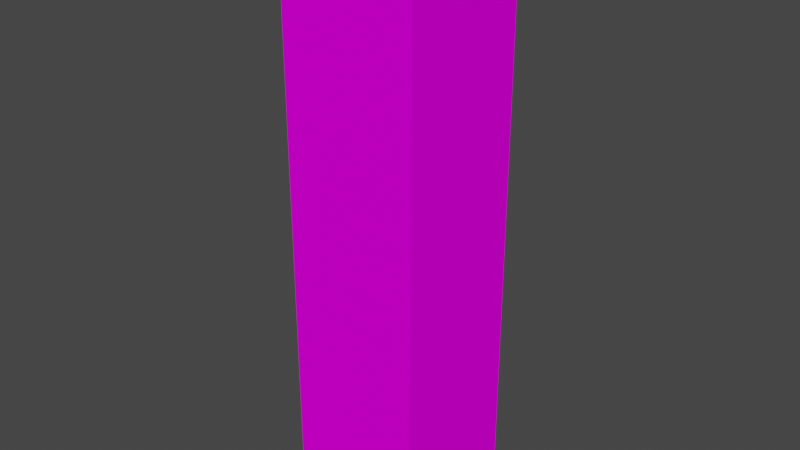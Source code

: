 # Source: todoJunto.blend  (saved by Blender 3.2.14; exported with 4.5.12 LTS)
import bpy
from mathutils import Matrix  # noqa: F401  (used for matrix-valued properties, if any)

bpy.ops.wm.read_factory_settings(use_empty=True)
scene = bpy.context.scene
scene.name = 'Scene'

# ---- collections
col_collection = bpy.data.collections.new('Collection'); scene.collection.children.link(col_collection)

# ---- images (referenced by path relative to the original .blend; pixels are not part of the script)
import os
ASSET_DIR = os.environ.get("B2B_ASSET_DIR", "")  # directory of the original .blend (textures are referenced by path, not embedded)
HERE = os.path.dirname(os.path.abspath(__file__))  # packed textures are extracted next to this script under _unpacked/

def load_image(name, relpath, width, height, colorspace="sRGB"):
    """Load a texture the original file referenced (path relative to the .blend, or extracted next to this script)."""
    p = next((c for c in (os.path.join(HERE, relpath), os.path.join(ASSET_DIR, relpath)) if relpath and os.path.exists(c)), "")
    if p:
        img = bpy.data.images.load(p, check_existing=True)
        img.name = name
    else:  # same state as the original file: an image datablock whose file is absent (Cycles renders it pink)
        img = bpy.data.images.new(name, width, height)
        img.source = "FILE"
        img.filepath = "//" + (relpath or name)
    img.colorspace_settings.name = colorspace
    return img
img_basecolor = load_image('BaseColor', 'BaseColor.png', 1024, 1024, 'sRGB')

# ---- materials (node trees are filled in below, after node groups)
mat_madera = bpy.data.materials.new('Madera')
mat_madera.use_transparent_shadow = False

# ---- material node trees
mat_madera.use_nodes = True; mat_madera.node_tree.nodes.clear()
_N = mat_madera.node_tree.nodes; _L = mat_madera.node_tree.links
n0 = _N.new('ShaderNodeBsdfPrincipled'); n0.name = 'Principled BSDF'; n0.location = (10, 300)
n0.distribution = 'GGX'
n0.subsurface_method = 'BURLEY'
n0.inputs[2].default_value = 0.0
n0.inputs[3].default_value = 1.45
n0.inputs[13].default_value = 0.0
n0.inputs[27].default_value = (0.0, 0.0, 0.0, 1.0)
n0.inputs[28].default_value = 1.0
n1 = _N.new('ShaderNodeOutputMaterial'); n1.name = 'Material Output'; n1.location = (300, 300)
n2 = _N.new('ShaderNodeTexImage'); n2.name = 'Image Texture'; n2.location = (-385, 207)
n2.image = img_basecolor
_L.new(n0.outputs[0], n1.inputs[0])
_L.new(n2.outputs[0], n0.inputs[0])
n1.is_active_output = True

# ---- world
world_world = bpy.data.worlds.new('World'); scene.world = world_world
world_world.use_nodes = True; world_world.node_tree.nodes.clear()
_N = world_world.node_tree.nodes; _L = world_world.node_tree.links
n0 = _N.new('ShaderNodeOutputWorld'); n0.name = 'World Output'; n0.location = (300, 300)
n1 = _N.new('ShaderNodeBackground'); n1.name = 'Background'; n1.location = (10, 300)
n1.inputs[0].default_value = (0.05088, 0.05088, 0.05088, 1.0)
_L.new(n1.outputs[0], n0.inputs[0])
n0.is_active_output = True
world_world.color = (0.05088, 0.05088, 0.05088)
world_world.use_sun_shadow = False
world_world.sun_shadow_jitter_overblur = 0.0

# ---- meshes
me_cube = bpy.data.meshes.new('Cube')
me_cube.from_pydata([(2.753, 2.751, 8.5), (2.753, 2.751, -8.5), (2.753, -2.751, 8.5), (2.753, -2.751, -8.5), (-2.753, 2.751, 8.5), (-2.753, 2.751, -8.5), (-2.753, -2.751, 8.5), (-2.753, -2.751, -8.5)], [], [(0, 4, 6, 2), (3, 2, 6, 7), (7, 6, 4, 5), (5, 1, 3, 7), (1, 0, 2, 3), (5, 4, 0, 1)])
_uv = me_cube.uv_layers.new(name='UVMap')
_uv.uv.foreach_set('vector', [0.393, 0.9999, 0.393, 0.8034, 0.5894, 0.8034, 0.5894, 0.9999, 0.786, 0.1966, 0.786, 0.8034, 0.5894, 0.8034, 0.5894, 0.1966, 0.5894, 0.1966, 0.5894, 0.8034, 0.393, 0.8034, 0.393, 0.1966, 0.393, 0.1966, 0.393, 8.864e-05, 0.5894, 8.869e-05, 0.5894, 0.1966, 0.1965, 0.1966, 0.1965, 0.8034, 8.864e-05, 0.8034, 8.864e-05, 0.1966, 0.393, 0.1966, 0.393, 0.8034, 0.1965, 0.8034, 0.1965, 0.1966])
me_cube.materials.append(mat_madera)
me_cube.use_mirror_vertex_groups = False
me_cube.update()
me_cube_cell_014 = bpy.data.meshes.new('Cube_cell.014')
me_cube_cell_014.from_pydata([(1.287, 2.701, 4.594), (-2.218, 1.814, 2.974), (1.287, -2.047, 4.594), (1.287, -3.442, 2.797), (-2.633, 2.701, 3.338), (1.287, -3.445, 2.793), (-2.642, 2.701, 3.323), (1.287, -3.376, -4.383), (1.287, -3.373, -4.39), (-0.838, 2.701, -5.977), (1.287, -2.335, -6.534), (1.287, 2.701, -7.723), (-1.966, 2.701, 4.594), (1.287, -2.047, 4.594), (1.287, -3.442, 2.797), (1.287, -3.445, 2.793), (1.287, -3.376, -4.383), (1.287, -3.373, -4.39), (-0.838, 2.701, -5.977), (1.287, 2.701, -7.723), (-2.633, 2.701, 3.338), (-2.642, 2.701, 3.323), (-1.966, 2.701, 4.594), (1.287, -2.335, -6.534)], [], [(1, 15, 3, 20, 21), (15, 1, 16), (23, 17, 16, 1, 21, 18), (18, 19, 23), (13, 0, 22), (11, 0, 13, 14, 5, 7, 8, 10), (4, 22, 0, 11, 9, 6), (2, 12, 20, 3)])
_k = set([(2, 3), (2, 12), (3, 15), (4, 6), (4, 22), (5, 7), (5, 14), (6, 9), (7, 8), (8, 10), (9, 11), (10, 11), (12, 20), (13, 14), (13, 22), (15, 16), (16, 17), (17, 23), (18, 19), (18, 21), (19, 23), (20, 21)])
me_cube_cell_014.attributes.new('sharp_edge', 'BOOLEAN', 'EDGE').data.foreach_set('value', [ (min(e.vertices), max(e.vertices)) in _k for e in me_cube_cell_014.edges])
_uv = me_cube_cell_014.uv_layers.new(name='UVMap')
_uv.uv.foreach_set('vector', [1.0, 0.0, 1.0, 0.9859, 0.9874, 0.9874, 0.007988, 0.007988, 0.05344, 0.0, 0.9859, 0.9859, 0.0, 0.0, 0.986, 0.0, 0.9772, 0.0, 1.0, 0.9876, 0.986, 0.986, 0.0, 0.0, 0.9466, 0.0, 0.009626, 0.0, 0.009626, 0.009626, 0.977, 0.009644, 0.9772, 0.9772, 0.5263, 0.9999, 0.393, 0.9999, 0.393, 0.9086, 0.1965, 0.5543, 0.1965, 0.8034, 0.06328, 0.8034, 0.02414, 0.767, 0.02404, 0.7669, 0.02598, 0.6218, 0.02607, 0.6217, 0.0552, 0.5783, 0.3066, 0.778, 0.2878, 0.8034, 0.1965, 0.8034, 0.1965, 0.5543, 0.2562, 0.5896, 0.3068, 0.7777, 0.0305, 0.018, 0.04865, 0.01037, 1.0, 0.007988, 1.0, 0.9874])
me_cube_cell_014.materials.append(mat_madera)
me_cube_cell_014.update()
me_cube_cell_015 = bpy.data.meshes.new('Cube_cell.015')
me_cube_cell_015.from_pydata([(2.803, 4.199, -2.264), (-4.197, 4.199, -2.264), (-4.197, -2.801, -2.264), (2.776, -2.801, -2.264), (2.803, -2.801, -2.253), (2.803, -2.792, -2.264), (-4.197, -2.801, 1.363), (2.803, -2.801, 3.162), (2.803, 4.199, 5.423), (-4.197, 4.199, 3.624), (2.776, -2.801, -2.264), (2.803, -2.801, -2.253), (2.803, -2.792, -2.264), (-4.197, -2.801, 1.363), (2.803, -2.801, 3.162), (2.803, 4.199, 5.423), (-4.197, 4.199, 3.624)], [], [(12, 11, 3), (13, 2, 10, 4, 14), (1, 2, 13, 16), (1, 0, 5, 10, 2), (5, 0, 15, 14, 4), (0, 1, 16, 15), (9, 6, 7, 8)])
_k = set([(3, 11), (3, 12), (4, 5), (4, 10), (5, 10), (6, 7), (6, 9), (7, 8), (8, 9), (11, 12), (13, 14), (13, 16), (14, 15), (15, 16)])
me_cube_cell_015.attributes.new('sharp_edge', 'BOOLEAN', 'EDGE').data.foreach_set('value', [ (min(e.vertices), max(e.vertices)) in _k for e in me_cube_cell_015.edges])
_uv = me_cube_cell_015.uv_layers.new(name='UVMap')
_uv.uv.foreach_set('vector', [0.4845, 0.1435, 0.5594, 0.1436, 0.5592, 0.2187, 0.5894, 0.27, 0.5894, 0.1966, 0.7852, 0.1966, 0.786, 0.1968, 0.786, 0.3064, 0.393, 0.1966, 0.5894, 0.1966, 0.5894, 0.27, 0.393, 0.3157, 0.393, 0.1966, 0.393, 8.864e-05, 0.5892, 8.869e-05, 0.5894, 0.000825, 0.5894, 0.1966, 0.0003274, 0.1966, 0.1965, 0.1966, 0.1965, 0.3521, 8.864e-05, 0.3064, 8.864e-05, 0.1968, 0.1965, 0.1966, 0.393, 0.1966, 0.393, 0.3157, 0.1965, 0.3521, 0.993, 0.007022, 0.993, 1.965e-05, 0.9929, 0.9859, 0.007104, 8.696e-05])
me_cube_cell_015.materials.append(mat_madera)
me_cube_cell_015.update()
me_cube_cell_006 = bpy.data.meshes.new('Cube_cell.006')
me_cube_cell_006.from_pydata([(3.605, -3.974, 0.5763), (-3.395, 3.026, 0.5763), (0.09767, 2.138, -1.042), (-0.9591, -3.974, 0.5763), (-3.395, 0.3048, 0.5763), (-3.395, 2.225, 0.1861), (3.605, -3.123, -1.225), (0.3494, 3.026, 0.5763), (3.605, -1.727, 0.5763), (3.605, -3.974, -1.051), (-3.395, 3.026, 0.3682), (-0.326, 3.026, -0.6941), (0.3494, 3.026, 0.5763), (3.605, -1.727, 0.5763), (-0.9591, -3.974, 0.5763), (3.605, -3.974, -1.051), (-3.395, 3.026, 0.3682), (-0.326, 3.026, -0.6941), (3.605, -3.123, -1.225), (-3.395, 0.3048, 0.5763), (-3.395, 2.225, 0.1861)], [], [(2, 18, 15, 14, 4, 20), (13, 18, 2, 11, 7), (1, 19, 3, 0, 8, 12), (9, 0, 3), (5, 19, 1, 16), (9, 6, 8, 0), (16, 1, 12, 17), (2, 20, 10, 11)])
_k = set([(3, 9), (3, 19), (4, 14), (4, 20), (5, 16), (5, 19), (6, 8), (6, 9), (7, 11), (7, 13), (8, 12), (10, 11), (10, 20), (12, 17), (13, 18), (14, 15), (15, 18), (16, 17)])
me_cube_cell_006.attributes.new('sharp_edge', 'BOOLEAN', 'EDGE').data.foreach_set('value', [ (min(e.vertices), max(e.vertices)) in _k for e in me_cube_cell_006.edges])
_uv = me_cube_cell_006.uv_layers.new(name='UVMap')
_uv.uv.foreach_set('vector', [0.0, 0.0, 0.9859, 0.0, 0.07169, 0.06102, 0.9732, 0.006786, 0.9377, 0.9235, 0.01418, 0.0, 0.9849, 0.02718, 0.9859, 0.9859, 1.0, 1.0, 0.05362, 0.05362, 0.9748, 0.004273, 0.393, 0.8034, 0.4694, 0.8034, 0.5894, 0.8718, 0.5894, 0.9999, 0.5264, 0.9999, 0.393, 0.9085, 0.786, 0.7705, 0.786, 0.8034, 0.6578, 0.8034, 0.4155, 0.7955, 0.4694, 0.8034, 0.393, 0.8034, 0.393, 0.7992, 8.864e-05, 0.7705, 0.02397, 0.767, 0.06315, 0.8034, 8.864e-05, 0.8034, 0.393, 0.7992, 0.393, 0.8034, 0.2879, 0.8034, 0.3069, 0.7777, 1.0, 0.0, 1.0, 0.9858, 0.9838, 0.9254, 0.05362, 0.0])
me_cube_cell_006.materials.append(mat_madera)
me_cube_cell_006.update()
me_cube_cell_009 = bpy.data.meshes.new('Cube_cell.009')
me_cube_cell_009.from_pydata([(0.8861, 3.304, 6.236), (3.013, -1.735, 5.679), (-3.987, -3.696, 3.473), (3.013, -3.696, 5.252), (3.013, 3.304, 4.489), (-3.987, 3.304, 4.997), (-3.987, 3.304, -7.301), (-3.987, -3.696, -9.562), (3.013, -3.696, -7.763), (3.013, 3.304, -5.501), (-3.987, -3.696, 3.473), (3.013, -3.696, 5.252), (3.013, -1.735, 5.679), (3.013, 3.304, 4.489), (0.8861, 3.304, 6.236), (-3.987, 3.304, 4.997), (-3.987, 3.304, -7.301), (-3.987, -3.696, -9.562), (3.013, -3.696, -7.763), (3.013, 3.304, -5.501)], [], [(18, 17, 16, 19), (13, 14, 12), (15, 10, 11, 12, 14), (8, 3, 2, 7), (2, 5, 6, 7), (1, 3, 8, 9, 4), (0, 4, 9, 6, 5)])
_k = set([(0, 4), (0, 5), (1, 3), (1, 4), (2, 3), (2, 5), (6, 7), (6, 9), (7, 8), (8, 9), (10, 11), (10, 15), (11, 12), (12, 13), (13, 14), (14, 15), (16, 17), (16, 19), (17, 18), (18, 19)])
me_cube_cell_009.attributes.new('sharp_edge', 'BOOLEAN', 'EDGE').data.foreach_set('value', [ (min(e.vertices), max(e.vertices)) in _k for e in me_cube_cell_009.edges])
_uv = me_cube_cell_009.uv_layers.new(name='UVMap')
_uv.uv.foreach_set('vector', [0.993, 0.007104, 0.993, 0.9929, 0.01414, 0.007044, 0.007093, 0.007004, 0.03218, 0.009611, 1.0, 0.009694, 1.0, 0.9772, 0.0172, 0.01011, 0.993, 0.002199, 0.9929, 0.988, 0.02282, 0.0, 0.9903, 0.0, 0.786, 0.3064, 0.786, 0.5696, 0.5894, 0.5336, 0.5894, 0.27, 0.5894, 0.5336, 0.393, 0.5645, 0.393, 0.3157, 0.5894, 0.27, 0.05511, 0.5783, 8.864e-05, 0.5696, 8.864e-05, 0.3064, 0.1965, 0.3521, 0.1965, 0.5542, 0.2562, 0.5895, 0.1965, 0.5542, 0.1965, 0.3521, 0.393, 0.3157, 0.393, 0.5645])
me_cube_cell_009.materials.append(mat_madera)
me_cube_cell_009.update()
me_cube_cell_010 = bpy.data.meshes.new('Cube_cell.010')
me_cube_cell_010.from_pydata([(0.471, 2.084, 4.836), (-3.021, -4.029, -1.377), (3.979, -4.029, -3.63), (-3.021, 2.171, 6.064), (3.979, -3.108, -2.525), (1.851, 2.971, -4.116), (3.979, -2.07, -4.673), (-3.021, 2.186, 6.068), (0.04782, 2.971, 5.184), (-0.1599, 2.971, 5.256), (-3.021, 2.971, 6.245), (-3.021, -4.029, -6.878), (-3.021, 2.971, -5.354), (3.979, -4.029, -5.1), (-3.021, -4.029, -1.377), (3.979, -4.029, -3.63), (3.979, -3.108, -2.525), (3.979, -2.07, -4.673), (-3.021, 2.171, 6.064), (-3.021, 2.186, 6.068), (-0.1599, 2.971, 5.256), (-3.021, 2.971, 6.245), (-3.021, -4.029, -6.878), (-3.021, 2.971, -5.354), (3.979, -4.029, -5.1), (0.04782, 2.971, 5.184), (1.851, 2.971, -4.116)], [], [(24, 11, 23, 26, 17), (16, 0, 18, 14, 15), (19, 18, 0, 25, 20), (20, 21, 19), (26, 25, 0, 16, 17), (13, 2, 1, 22), (22, 1, 3, 7, 10, 12), (4, 2, 13, 6), (12, 10, 9, 8, 5)])
_k = set([(1, 2), (1, 3), (2, 4), (3, 7), (4, 6), (5, 8), (5, 12), (6, 13), (7, 10), (8, 9), (9, 10), (11, 23), (11, 24), (12, 22), (13, 22), (14, 15), (14, 18), (15, 16), (16, 17), (17, 24), (18, 19), (19, 21), (20, 21), (20, 25), (23, 26), (25, 26)])
me_cube_cell_010.attributes.new('sharp_edge', 'BOOLEAN', 'EDGE').data.foreach_set('value', [ (min(e.vertices), max(e.vertices)) in _k for e in me_cube_cell_010.edges])
_uv = me_cube_cell_010.uv_layers.new(name='UVMap')
_uv.uv.foreach_set('vector', [0.9736, 0.007058, 0.9949, 0.9878, 0.00898, 0.001896, 1.0, 0.009527, 1.0, 0.9772, 0.9858, 0.9858, 0.0, 0.0, 0.9859, 0.0, 0.993, 0.986, 0.06282, 0.007061, 1.0, 0.9839, 0.9859, 0.9859, 0.0, 0.0, 0.9462, 0.0, 1.0, 0.05935, 0.05935, 0.05935, 0.9839, 0.05941, 0.9839, 0.9839, 0.9905, 0.0, 1.0, 0.05377, 1.0, 0.0, 1.0, 0.9858, 0.02279, 0.0, 0.786, 0.5697, 0.786, 0.5994, 0.5894, 0.645, 0.5894, 0.5337, 0.5894, 0.5337, 0.5894, 0.645, 0.4155, 0.7955, 0.4151, 0.7955, 0.393, 0.7991, 0.393, 0.5645, 0.02592, 0.6217, 8.864e-05, 0.5994, 8.864e-05, 0.5697, 0.05505, 0.5783, 0.393, 0.5645, 0.393, 0.7991, 0.3127, 0.7791, 0.3069, 0.7777, 0.2563, 0.5896])
me_cube_cell_010.materials.append(mat_madera)
me_cube_cell_010.update()
me_cube_cell_011 = bpy.data.meshes.new('Cube_cell.011')
me_cube_cell_011.from_pydata([(-3.392, -1.834, 3.234), (0.1004, 4.276, 1.614), (3.608, -1.834, 1.604), (3.608, -1.834, -6.849), (-3.392, -1.834, -4.597), (3.608, -0.9157, -5.746), (3.608, -0.9847, 1.431), (-3.392, 4.363, 2.842), (-0.9604, -1.834, 3.234), (-3.392, 2.434, 3.234), (3.608, -1.834, -6.849), (-3.392, -1.834, -4.597), (3.608, -0.9157, -5.746), (3.608, -0.9847, 1.431), (3.608, -1.834, 1.604), (-0.9604, -1.834, 3.234), (-3.392, 4.363, 2.842), (-3.392, 2.434, 3.234)], [], [(10, 11, 16, 1, 12), (12, 1, 13), (15, 14, 13, 1, 16, 17), (9, 0, 8), (2, 8, 0, 4, 3), (4, 0, 9, 7), (6, 2, 3, 5)])
_k = set([(2, 6), (2, 8), (3, 4), (3, 5), (4, 7), (5, 6), (7, 9), (8, 9), (10, 11), (10, 12), (11, 16), (12, 13), (13, 14), (14, 15), (15, 17), (16, 17)])
me_cube_cell_011.attributes.new('sharp_edge', 'BOOLEAN', 'EDGE').data.foreach_set('value', [ (min(e.vertices), max(e.vertices)) in _k for e in me_cube_cell_011.edges])
_uv = me_cube_cell_011.uv_layers.new(name='UVMap')
_uv.uv.foreach_set('vector', [0.993, 0.9367, 0.01093, 0.003292, 0.01404, 0.0, 1.0, 0.0, 1.0, 0.9859, 0.9859, 0.9859, 0.0, 0.0, 0.9861, 0.0, 0.9954, 0.02615, 0.9399, 0.9293, 0.9861, 0.9861, 0.0, 0.0, 0.986, 0.0, 0.8821, 0.02116, 0.4697, 0.8034, 0.5894, 0.8034, 0.5894, 0.8717, 0.786, 0.7704, 0.6577, 0.8034, 0.5894, 0.8034, 0.5894, 0.645, 0.786, 0.5995, 0.5894, 0.645, 0.5894, 0.8034, 0.4697, 0.8034, 0.4156, 0.7955, 0.02393, 0.7669, 8.864e-05, 0.7704, 8.864e-05, 0.5995, 0.02586, 0.6218])
me_cube_cell_011.materials.append(mat_madera)
me_cube_cell_011.update()
me_cube_cell_012 = bpy.data.meshes.new('Cube_cell.012')
me_cube_cell_012.from_pydata([(0.00458, -0.001493, -0.001955), (-0.01374, -0.001493, -0.001955), (0.00458, -0.001493, 0.005864), (0.00458, 0.004479, -0.001955), (-0.01374, -0.001493, -0.001955), (0.00458, -0.001493, 0.005864), (0.00458, 0.004479, -0.001955)], [], [(5, 3, 1), (4, 0, 2), (0, 4, 6), (2, 0, 6)])
_k = set([(1, 3), (1, 5), (2, 4), (2, 6), (3, 5), (4, 6)])
me_cube_cell_012.attributes.new('sharp_edge', 'BOOLEAN', 'EDGE').data.foreach_set('value', [ (min(e.vertices), max(e.vertices)) in _k for e in me_cube_cell_012.edges])
_uv = me_cube_cell_012.uv_layers.new(name='UVMap')
_uv.uv.foreach_set('vector', [0.6008, 0.1478, 0.6551, 0.1478, 0.6548, 0.2015, 0.7855, 0.1966, 0.786, 0.1966, 0.786, 0.1968, 0.5894, 8.869e-05, 0.5894, 0.000603, 0.5893, 8.869e-05, 8.864e-05, 0.1968, 8.864e-05, 0.1966, 0.0002562, 0.1966])
me_cube_cell_012.materials.append(mat_madera)
me_cube_cell_012.update()

# ---- objects
ob_cube = bpy.data.objects.new('Cube', me_cube)
ob_cube_cell = bpy.data.objects.new('Cube_cell', me_cube_cell_014)
ob_cube_cell_001 = bpy.data.objects.new('Cube_cell.001', me_cube_cell_015)
ob_cube_cell_002 = bpy.data.objects.new('Cube_cell.002', me_cube_cell_006)
ob_cube_cell_003 = bpy.data.objects.new('Cube_cell.003', me_cube_cell_009)
ob_cube_cell_004 = bpy.data.objects.new('Cube_cell.004', me_cube_cell_010)
ob_cube_cell_005 = bpy.data.objects.new('Cube_cell.005', me_cube_cell_011)
ob_cube_cell_006 = bpy.data.objects.new('Cube_cell.006', me_cube_cell_012)

# ---- transforms, parenting, visibility, modifiers, constraints
ob_cube.location = (-2.229, 2.228, 13.24)
ob_cube.scale = (1.271, 1.272, 1.765)
ob_cube.lock_rotations_4d = False
ob_cube.empty_display_type = 'ARROWS'
ob_cube.lineart.crease_threshold = 0.0
ob_cube_cell.location = (-0.01589, 3.027, 23.64)
ob_cube_cell_001.location = (-1.531, 1.529, 0.4992)
ob_cube_cell_002.location = (-2.334, 2.702, 27.66)
ob_cube_cell_003.location = (-1.741, 2.424, 11.43)
ob_cube_cell_004.location = (-2.708, 2.757, 21.78)
ob_cube_cell_005.location = (-2.336, 0.5623, 25.0)
ob_cube_cell_006.location = (1.267, -1.271, -1.763)

# ---- collection membership
col_collection.objects.link(ob_cube)
col_collection.objects.link(ob_cube_cell)
col_collection.objects.link(ob_cube_cell_001)
col_collection.objects.link(ob_cube_cell_002)
col_collection.objects.link(ob_cube_cell_003)
col_collection.objects.link(ob_cube_cell_004)
col_collection.objects.link(ob_cube_cell_005)
col_collection.objects.link(ob_cube_cell_006)

# ---- scene / render settings (as saved in the file)
scene.frame_start = 1; scene.frame_end = 250; scene.frame_set(1)
scene.render.engine = 'BLENDER_EEVEE_NEXT'
scene.cycles.sampling_pattern = 'TABULATED_SOBOL'
scene.cycles.use_light_tree = False
scene.view_settings.view_transform = 'Filmic'
bpy.context.view_layer.update()

# ---- added for rendering (the .blend has no active camera and no usable light): camera, sun
cam_auto = bpy.data.cameras.new('AutoCamera')
cam_auto.lens = 50.0
cam_auto.sensor_width = 36.0
cam_auto.clip_end = 1000.0
ob_auto_camera = bpy.data.objects.new('AutoCamera', cam_auto)
scene.collection.objects.link(ob_auto_camera)
ob_auto_camera.location = (27.0001, -32.8467, 36.6184)
ob_auto_camera.rotation_euler = (1.09748, -7.21219e-08, 0.694738)
scene.camera = ob_auto_camera
light_auto_sun = bpy.data.lights.new('AutoSun', 'SUN')
light_auto_sun.energy = 3.0
light_auto_sun.angle = 0.0523599
ob_auto_sun = bpy.data.objects.new('AutoSun', light_auto_sun)
scene.collection.objects.link(ob_auto_sun)
ob_auto_sun.rotation_euler = (0.872665, 0.174533, 0.523599)
bpy.context.view_layer.update()
